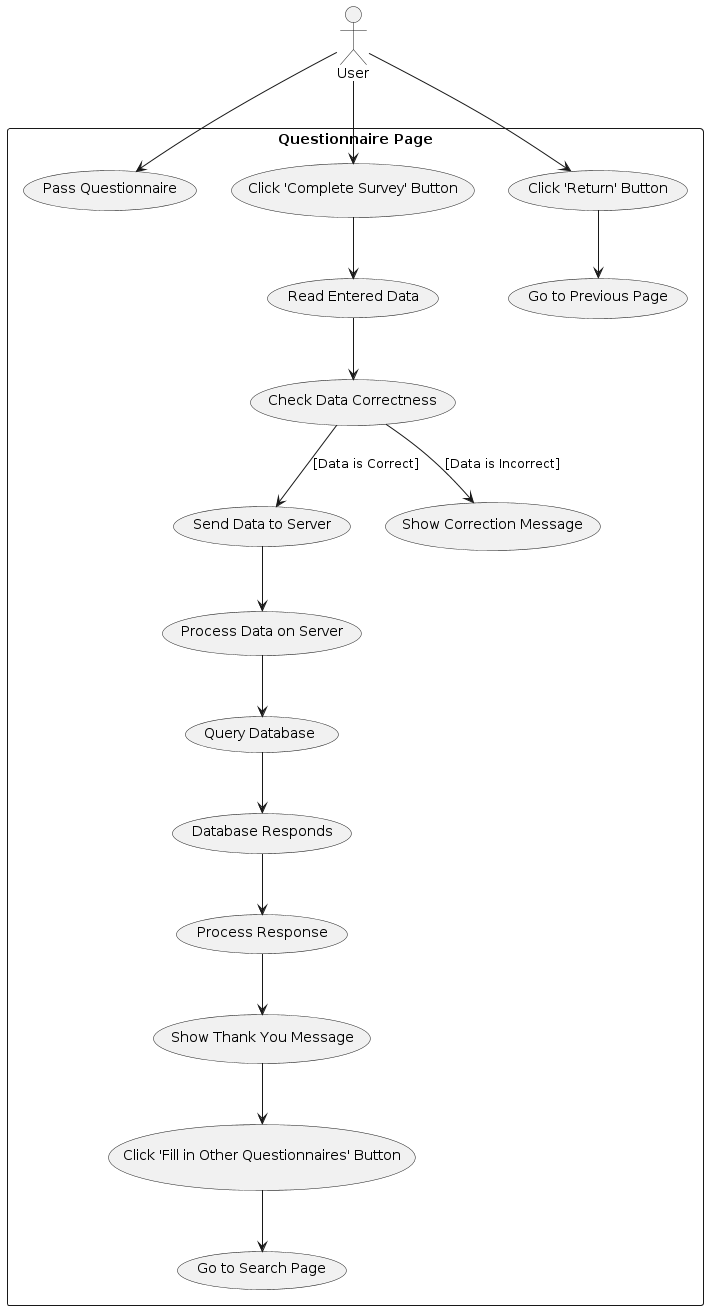

The diagram above was rendered by PlantUML. Its source (embedded in the PNG):
@startuml
actor User

rectangle "Questionnaire Page" {
    User --> (Pass Questionnaire)
    User --> (Click 'Complete Survey' Button)
    User --> (Click 'Return' Button)

    (Click 'Return' Button) --> (Go to Previous Page)
    
    (Click 'Complete Survey' Button) --> (Read Entered Data)
    (Read Entered Data) --> (Check Data Correctness)
    (Check Data Correctness) --> (Send Data to Server) : [Data is Correct]
    (Check Data Correctness) --> (Show Correction Message) : [Data is Incorrect]

    (Send Data to Server) --> (Process Data on Server)
    (Process Data on Server) --> (Query Database)
    (Query Database) --> (Database Responds)
    (Database Responds) --> (Process Response)
    (Process Response) --> (Show Thank You Message)
    (Show Thank You Message) --> (Click 'Fill in Other Questionnaires' Button)
    
    (Click 'Fill in Other Questionnaires' Button) --> (Go to Search Page)
}
@enduml